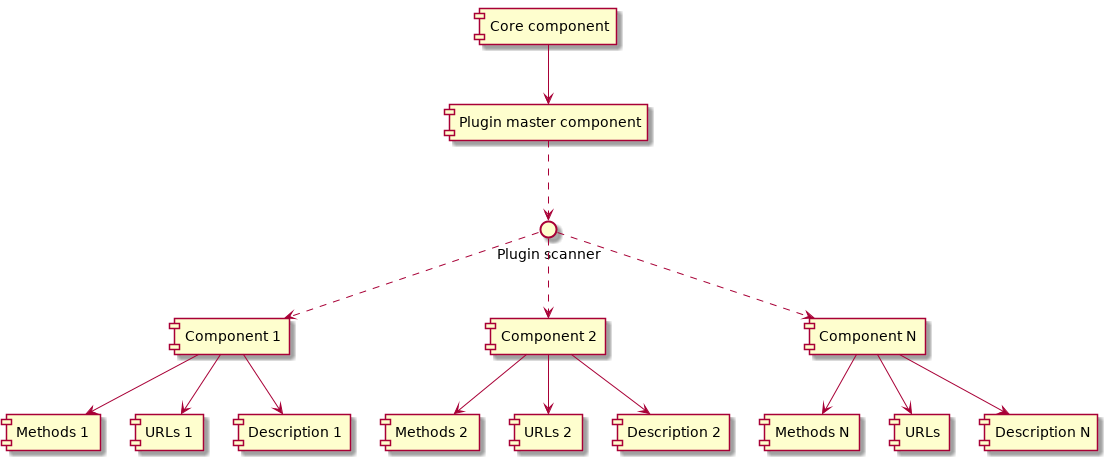

The diagram above was rendered by PlantUML. Its source (embedded in the PNG):
@startuml

interface "Plugin scanner" as plugInter

[Core component] --> [Plugin master component]
[Plugin master component] ..> plugInter

plugInter ..> [Component 1]
plugInter ..> [Component 2]
plugInter ..> [Component N]

[Component 1] --> [Methods 1]
[Component 1] --> [URLs 1]
[Component 1] --> [Description 1]

[Component 2] --> [Methods 2]
[Component 2] --> [URLs 2]
[Component 2] --> [Description 2]

[Component N] --> [Methods N]
[Component N] --> [URLs ]
[Component N] --> [Description N]

@enduml